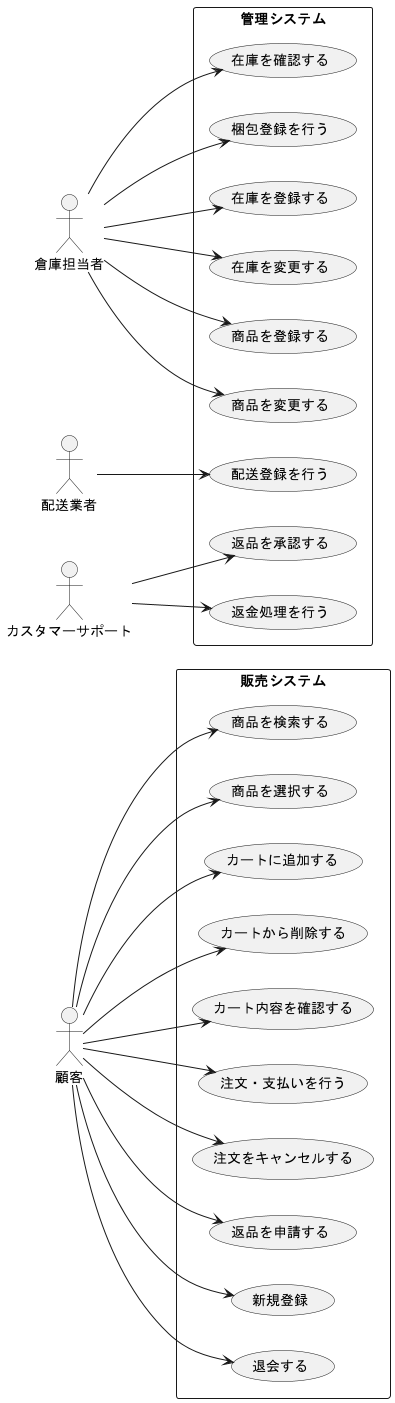

The diagram above was rendered by PlantUML. Its source (embedded in the PNG):
@startuml
left to right direction

actor 顧客 as C
actor 倉庫担当者 as W
actor 配送業者 as D
actor カスタマーサポート as S

rectangle 販売システム {
  usecase "商品を検索する" as UC1
  usecase "商品を選択する" as UC2
  usecase "カートに追加する" as UC3 
  usecase "カートから削除する" as UC4
  usecase "カート内容を確認する" as UC5
  usecase "注文・支払いを行う" as UC6 
  usecase "注文をキャンセルする" as UC7
  usecase "返品を申請する" as UC8
  usecase "新規登録" as UC14
  usecase "退会する" as UC15
}

rectangle 管理システム {
  usecase "在庫を確認する" as UC9
  usecase "梱包登録を行う" as UC10
  usecase "在庫を登録する" as UC16
  usecase "在庫を変更する" as UC17
  usecase "商品を登録する" as UC18
  usecase "商品を変更する" as UC19
  usecase "配送登録を行う" as UC11 
  usecase "返品を承認する" as UC12
  usecase "返金処理を行う" as UC13
}

' 顧客操作
C --> UC1
C --> UC2
C --> UC3
C --> UC4
C --> UC5
C --> UC6
C --> UC7
C --> UC8
C --> UC14
C --> UC15

' 倉庫担当者操作
W --> UC9
W --> UC10
W --> UC16
W --> UC17
W --> UC18
W --> UC19

' 配送業者操作
D --> UC11

' カスタマーサポート操作
S --> UC12
S --> UC13

@enduml